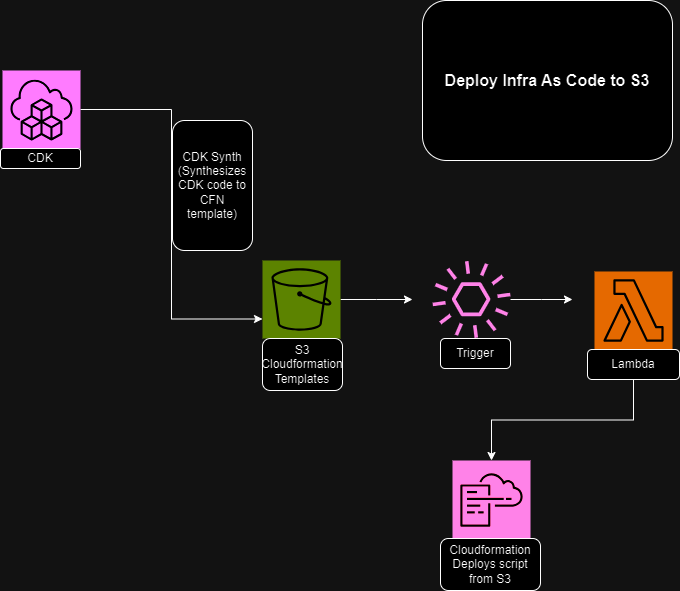

The diagram above was exported from draw.io. Its source (the exported page's mxGraphModel, read from the mxfile embedded in the PNG):
<mxGraphModel dx="1292" dy="738" grid="0" gridSize="10" guides="1" tooltips="1" connect="1" arrows="1" fold="1" page="0" pageScale="1" pageWidth="850" pageHeight="1100" math="0" shadow="0">
  <root>
    <mxCell id="0" />
    <mxCell id="1" parent="0" />
    <mxCell id="lr6CoWeniLSMLpUh1GPI-14" style="edgeStyle=orthogonalEdgeStyle;rounded=0;orthogonalLoop=1;jettySize=auto;html=1;" parent="1" source="4Vtw2nBub44jUZDlcsp9-1" edge="1">
      <mxGeometry relative="1" as="geometry">
        <mxPoint x="510" y="329" as="targetPoint" />
      </mxGeometry>
    </mxCell>
    <mxCell id="4Vtw2nBub44jUZDlcsp9-1" value="" style="sketch=0;points=[[0,0,0],[0.25,0,0],[0.5,0,0],[0.75,0,0],[1,0,0],[0,1,0],[0.25,1,0],[0.5,1,0],[0.75,1,0],[1,1,0],[0,0.25,0],[0,0.5,0],[0,0.75,0],[1,0.25,0],[1,0.5,0],[1,0.75,0]];outlineConnect=0;fontColor=#232F3E;fillColor=#7AA116;strokeColor=#ffffff;dashed=0;verticalLabelPosition=bottom;verticalAlign=top;align=center;html=1;fontSize=12;fontStyle=0;aspect=fixed;shape=mxgraph.aws4.resourceIcon;resIcon=mxgraph.aws4.s3;" parent="1" vertex="1">
      <mxGeometry x="360" y="290" width="78" height="78" as="geometry" />
    </mxCell>
    <mxCell id="lr6CoWeniLSMLpUh1GPI-20" style="edgeStyle=orthogonalEdgeStyle;rounded=0;orthogonalLoop=1;jettySize=auto;html=1;exitX=0.5;exitY=1;exitDx=0;exitDy=0;" parent="1" source="lr6CoWeniLSMLpUh1GPI-4" target="4Vtw2nBub44jUZDlcsp9-3" edge="1">
      <mxGeometry relative="1" as="geometry">
        <mxPoint x="730" y="430" as="sourcePoint" />
      </mxGeometry>
    </mxCell>
    <mxCell id="4Vtw2nBub44jUZDlcsp9-3" value="" style="sketch=0;points=[[0,0,0],[0.25,0,0],[0.5,0,0],[0.75,0,0],[1,0,0],[0,1,0],[0.25,1,0],[0.5,1,0],[0.75,1,0],[1,1,0],[0,0.25,0],[0,0.5,0],[0,0.75,0],[1,0.25,0],[1,0.5,0],[1,0.75,0]];points=[[0,0,0],[0.25,0,0],[0.5,0,0],[0.75,0,0],[1,0,0],[0,1,0],[0.25,1,0],[0.5,1,0],[0.75,1,0],[1,1,0],[0,0.25,0],[0,0.5,0],[0,0.75,0],[1,0.25,0],[1,0.5,0],[1,0.75,0]];outlineConnect=0;fontColor=#232F3E;fillColor=#E7157B;strokeColor=#ffffff;dashed=0;verticalLabelPosition=bottom;verticalAlign=top;align=center;html=1;fontSize=12;fontStyle=0;aspect=fixed;shape=mxgraph.aws4.resourceIcon;resIcon=mxgraph.aws4.cloudformation;" parent="1" vertex="1">
      <mxGeometry x="550" y="490" width="78" height="78" as="geometry" />
    </mxCell>
    <mxCell id="4Vtw2nBub44jUZDlcsp9-4" value="" style="sketch=0;points=[[0,0,0],[0.25,0,0],[0.5,0,0],[0.75,0,0],[1,0,0],[0,1,0],[0.25,1,0],[0.5,1,0],[0.75,1,0],[1,1,0],[0,0.25,0],[0,0.5,0],[0,0.75,0],[1,0.25,0],[1,0.5,0],[1,0.75,0]];outlineConnect=0;fontColor=#232F3E;fillColor=#C925D1;strokeColor=#ffffff;dashed=0;verticalLabelPosition=bottom;verticalAlign=top;align=center;html=1;fontSize=12;fontStyle=0;aspect=fixed;shape=mxgraph.aws4.resourceIcon;resIcon=mxgraph.aws4.cloud_development_kit;" parent="1" vertex="1">
      <mxGeometry x="100" y="100" width="78" height="78" as="geometry" />
    </mxCell>
    <mxCell id="4Vtw2nBub44jUZDlcsp9-5" value="CDK" style="rounded=1;whiteSpace=wrap;html=1;" parent="1" vertex="1">
      <mxGeometry x="98" y="178" width="80" height="20" as="geometry" />
    </mxCell>
    <mxCell id="4Vtw2nBub44jUZDlcsp9-6" value="CDK Synth&lt;br&gt;(Synthesizes CDK code to CFN template)" style="rounded=1;whiteSpace=wrap;html=1;" parent="1" vertex="1">
      <mxGeometry x="270" y="150" width="80" height="130" as="geometry" />
    </mxCell>
    <mxCell id="4Vtw2nBub44jUZDlcsp9-7" value="Cloudformation&lt;br&gt;Deploys script&lt;br&gt;from S3" style="rounded=1;whiteSpace=wrap;html=1;" parent="1" vertex="1">
      <mxGeometry x="538" y="568" width="100" height="52" as="geometry" />
    </mxCell>
    <mxCell id="4Vtw2nBub44jUZDlcsp9-8" value="S3&lt;br&gt;Cloudformation Templates" style="rounded=1;whiteSpace=wrap;html=1;" parent="1" vertex="1">
      <mxGeometry x="360" y="368" width="80" height="52" as="geometry" />
    </mxCell>
    <mxCell id="4Vtw2nBub44jUZDlcsp9-16" value="&lt;b&gt;&lt;font style=&quot;font-size: 16px;&quot;&gt;Deploy Infra As Code to S3&lt;/font&gt;&lt;/b&gt;" style="rounded=1;whiteSpace=wrap;html=1;" parent="1" vertex="1">
      <mxGeometry x="520" y="30" width="250" height="160" as="geometry" />
    </mxCell>
    <mxCell id="lr6CoWeniLSMLpUh1GPI-1" style="edgeStyle=orthogonalEdgeStyle;rounded=0;orthogonalLoop=1;jettySize=auto;html=1;entryX=0;entryY=0.75;entryDx=0;entryDy=0;entryPerimeter=0;" parent="1" source="4Vtw2nBub44jUZDlcsp9-4" target="4Vtw2nBub44jUZDlcsp9-1" edge="1">
      <mxGeometry relative="1" as="geometry" />
    </mxCell>
    <mxCell id="lr6CoWeniLSMLpUh1GPI-2" value="" style="sketch=0;points=[[0,0,0],[0.25,0,0],[0.5,0,0],[0.75,0,0],[1,0,0],[0,1,0],[0.25,1,0],[0.5,1,0],[0.75,1,0],[1,1,0],[0,0.25,0],[0,0.5,0],[0,0.75,0],[1,0.25,0],[1,0.5,0],[1,0.75,0]];outlineConnect=0;fontColor=#232F3E;fillColor=#ED7100;strokeColor=#ffffff;dashed=0;verticalLabelPosition=bottom;verticalAlign=top;align=center;html=1;fontSize=12;fontStyle=0;aspect=fixed;shape=mxgraph.aws4.resourceIcon;resIcon=mxgraph.aws4.lambda;" parent="1" vertex="1">
      <mxGeometry x="692" y="301" width="78" height="78" as="geometry" />
    </mxCell>
    <mxCell id="lr6CoWeniLSMLpUh1GPI-15" style="edgeStyle=orthogonalEdgeStyle;rounded=0;orthogonalLoop=1;jettySize=auto;html=1;" parent="1" source="lr6CoWeniLSMLpUh1GPI-3" edge="1">
      <mxGeometry relative="1" as="geometry">
        <mxPoint x="670" y="329" as="targetPoint" />
      </mxGeometry>
    </mxCell>
    <mxCell id="lr6CoWeniLSMLpUh1GPI-3" value="" style="sketch=0;outlineConnect=0;fontColor=#232F3E;gradientColor=none;fillColor=#E7157B;strokeColor=none;dashed=0;verticalLabelPosition=bottom;verticalAlign=top;align=center;html=1;fontSize=12;fontStyle=0;aspect=fixed;pointerEvents=1;shape=mxgraph.aws4.event;" parent="1" vertex="1">
      <mxGeometry x="530" y="290" width="78" height="78" as="geometry" />
    </mxCell>
    <mxCell id="lr6CoWeniLSMLpUh1GPI-4" value="Lambda" style="rounded=1;whiteSpace=wrap;html=1;" parent="1" vertex="1">
      <mxGeometry x="685" y="379" width="92" height="30" as="geometry" />
    </mxCell>
    <mxCell id="lr6CoWeniLSMLpUh1GPI-5" value="Trigger" style="rounded=1;whiteSpace=wrap;html=1;" parent="1" vertex="1">
      <mxGeometry x="538" y="368" width="70" height="30" as="geometry" />
    </mxCell>
    <mxCell id="lr6CoWeniLSMLpUh1GPI-13" style="edgeStyle=orthogonalEdgeStyle;rounded=0;orthogonalLoop=1;jettySize=auto;html=1;exitX=0.5;exitY=1;exitDx=0;exitDy=0;" parent="1" source="lr6CoWeniLSMLpUh1GPI-4" target="lr6CoWeniLSMLpUh1GPI-4" edge="1">
      <mxGeometry relative="1" as="geometry" />
    </mxCell>
  </root>
</mxGraphModel>